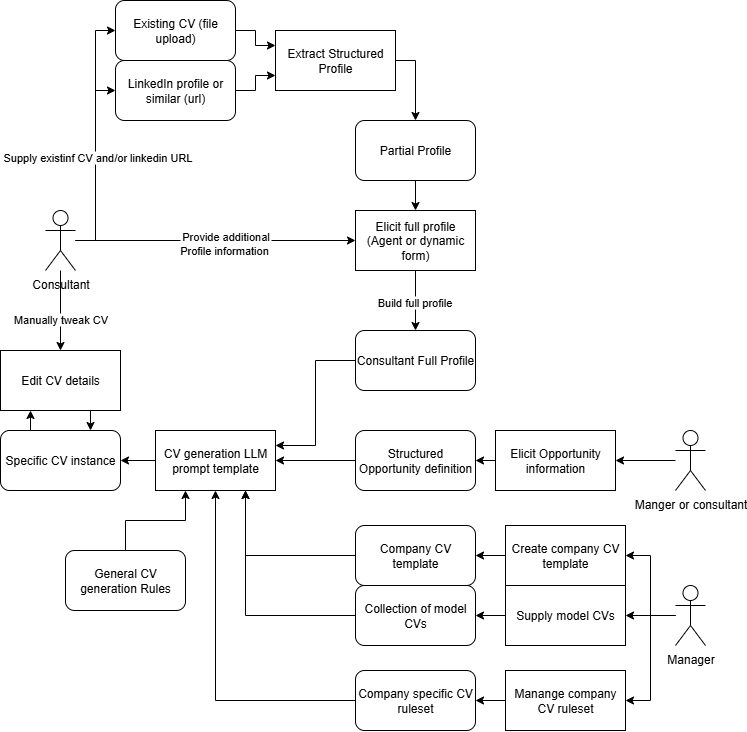

The diagram above was exported from draw.io. Its source (the exported page's mxGraphModel, read from the mxfile embedded in the PNG):
<mxGraphModel dx="1103" dy="781" grid="1" gridSize="10" guides="1" tooltips="1" connect="1" arrows="1" fold="1" page="1" pageScale="1" pageWidth="827" pageHeight="1169" math="0" shadow="0">
  <root>
    <mxCell id="0" />
    <mxCell id="1" parent="0" />
    <mxCell id="tA0kw-s4O2Ri8wAdXXV6-23" style="edgeStyle=orthogonalEdgeStyle;rounded=0;orthogonalLoop=1;jettySize=auto;html=1;exitX=0;exitY=0.5;exitDx=0;exitDy=0;entryX=1;entryY=0.25;entryDx=0;entryDy=0;" edge="1" parent="1" source="tA0kw-s4O2Ri8wAdXXV6-1" target="tA0kw-s4O2Ri8wAdXXV6-21">
      <mxGeometry relative="1" as="geometry" />
    </mxCell>
    <mxCell id="tA0kw-s4O2Ri8wAdXXV6-1" value="Consultant Full Profile" style="rounded=1;whiteSpace=wrap;html=1;" vertex="1" parent="1">
      <mxGeometry x="380" y="390" width="120" height="60" as="geometry" />
    </mxCell>
    <mxCell id="tA0kw-s4O2Ri8wAdXXV6-5" style="edgeStyle=orthogonalEdgeStyle;rounded=0;orthogonalLoop=1;jettySize=auto;html=1;exitX=1;exitY=0.5;exitDx=0;exitDy=0;entryX=0;entryY=0.25;entryDx=0;entryDy=0;" edge="1" parent="1" source="tA0kw-s4O2Ri8wAdXXV6-2" target="tA0kw-s4O2Ri8wAdXXV6-4">
      <mxGeometry relative="1" as="geometry" />
    </mxCell>
    <mxCell id="tA0kw-s4O2Ri8wAdXXV6-2" value="Existing CV (file upload)" style="rounded=1;whiteSpace=wrap;html=1;" vertex="1" parent="1">
      <mxGeometry x="140" y="60" width="120" height="60" as="geometry" />
    </mxCell>
    <mxCell id="tA0kw-s4O2Ri8wAdXXV6-6" style="edgeStyle=orthogonalEdgeStyle;rounded=0;orthogonalLoop=1;jettySize=auto;html=1;exitX=1;exitY=0.5;exitDx=0;exitDy=0;entryX=0;entryY=0.75;entryDx=0;entryDy=0;" edge="1" parent="1" source="tA0kw-s4O2Ri8wAdXXV6-3" target="tA0kw-s4O2Ri8wAdXXV6-4">
      <mxGeometry relative="1" as="geometry" />
    </mxCell>
    <mxCell id="tA0kw-s4O2Ri8wAdXXV6-3" value="LinkedIn profile or similar (url)" style="rounded=1;whiteSpace=wrap;html=1;" vertex="1" parent="1">
      <mxGeometry x="140" y="120" width="120" height="60" as="geometry" />
    </mxCell>
    <mxCell id="tA0kw-s4O2Ri8wAdXXV6-9" style="edgeStyle=orthogonalEdgeStyle;rounded=0;orthogonalLoop=1;jettySize=auto;html=1;exitX=1;exitY=0.5;exitDx=0;exitDy=0;entryX=0.5;entryY=0;entryDx=0;entryDy=0;" edge="1" parent="1" source="tA0kw-s4O2Ri8wAdXXV6-4" target="tA0kw-s4O2Ri8wAdXXV6-8">
      <mxGeometry relative="1" as="geometry" />
    </mxCell>
    <mxCell id="tA0kw-s4O2Ri8wAdXXV6-4" value="Extract Structured Profile" style="rounded=0;whiteSpace=wrap;html=1;" vertex="1" parent="1">
      <mxGeometry x="300" y="90" width="120" height="60" as="geometry" />
    </mxCell>
    <mxCell id="tA0kw-s4O2Ri8wAdXXV6-38" value="" style="edgeStyle=orthogonalEdgeStyle;rounded=0;orthogonalLoop=1;jettySize=auto;html=1;" edge="1" parent="1" source="tA0kw-s4O2Ri8wAdXXV6-7" target="tA0kw-s4O2Ri8wAdXXV6-10">
      <mxGeometry relative="1" as="geometry" />
    </mxCell>
    <mxCell id="tA0kw-s4O2Ri8wAdXXV6-55" value="Provide additional &lt;br&gt;Profile information&amp;nbsp;" style="edgeLabel;html=1;align=center;verticalAlign=middle;resizable=0;points=[];" vertex="1" connectable="0" parent="tA0kw-s4O2Ri8wAdXXV6-38">
      <mxGeometry x="0.067" y="-2" relative="1" as="geometry">
        <mxPoint x="-1" as="offset" />
      </mxGeometry>
    </mxCell>
    <mxCell id="tA0kw-s4O2Ri8wAdXXV6-39" style="edgeStyle=orthogonalEdgeStyle;rounded=0;orthogonalLoop=1;jettySize=auto;html=1;entryX=0.5;entryY=0;entryDx=0;entryDy=0;" edge="1" parent="1" source="tA0kw-s4O2Ri8wAdXXV6-7" target="tA0kw-s4O2Ri8wAdXXV6-28">
      <mxGeometry relative="1" as="geometry" />
    </mxCell>
    <mxCell id="tA0kw-s4O2Ri8wAdXXV6-56" value="Manually tweak CV" style="edgeLabel;html=1;align=center;verticalAlign=middle;resizable=0;points=[];" vertex="1" connectable="0" parent="tA0kw-s4O2Ri8wAdXXV6-39">
      <mxGeometry x="0.225" y="-1" relative="1" as="geometry">
        <mxPoint as="offset" />
      </mxGeometry>
    </mxCell>
    <mxCell id="tA0kw-s4O2Ri8wAdXXV6-49" style="edgeStyle=orthogonalEdgeStyle;rounded=0;orthogonalLoop=1;jettySize=auto;html=1;entryX=0;entryY=0.5;entryDx=0;entryDy=0;" edge="1" parent="1" source="tA0kw-s4O2Ri8wAdXXV6-7" target="tA0kw-s4O2Ri8wAdXXV6-2">
      <mxGeometry relative="1" as="geometry" />
    </mxCell>
    <mxCell id="tA0kw-s4O2Ri8wAdXXV6-51" style="edgeStyle=orthogonalEdgeStyle;rounded=0;orthogonalLoop=1;jettySize=auto;html=1;entryX=0;entryY=0.5;entryDx=0;entryDy=0;" edge="1" parent="1" source="tA0kw-s4O2Ri8wAdXXV6-7" target="tA0kw-s4O2Ri8wAdXXV6-3">
      <mxGeometry relative="1" as="geometry" />
    </mxCell>
    <mxCell id="tA0kw-s4O2Ri8wAdXXV6-52" value="Supply existinf CV and/or linkedin URL" style="edgeLabel;html=1;align=center;verticalAlign=middle;resizable=0;points=[];" vertex="1" connectable="0" parent="tA0kw-s4O2Ri8wAdXXV6-51">
      <mxGeometry x="0.0882" y="-1" relative="1" as="geometry">
        <mxPoint y="-1" as="offset" />
      </mxGeometry>
    </mxCell>
    <mxCell id="tA0kw-s4O2Ri8wAdXXV6-7" value="Consultant" style="shape=umlActor;verticalLabelPosition=bottom;verticalAlign=top;html=1;outlineConnect=0;" vertex="1" parent="1">
      <mxGeometry x="70" y="270" width="30" height="60" as="geometry" />
    </mxCell>
    <mxCell id="tA0kw-s4O2Ri8wAdXXV6-11" style="edgeStyle=orthogonalEdgeStyle;rounded=0;orthogonalLoop=1;jettySize=auto;html=1;exitX=0.5;exitY=1;exitDx=0;exitDy=0;" edge="1" parent="1" source="tA0kw-s4O2Ri8wAdXXV6-8" target="tA0kw-s4O2Ri8wAdXXV6-10">
      <mxGeometry relative="1" as="geometry" />
    </mxCell>
    <mxCell id="tA0kw-s4O2Ri8wAdXXV6-8" value="Partial Profile" style="rounded=1;whiteSpace=wrap;html=1;" vertex="1" parent="1">
      <mxGeometry x="380" y="180" width="120" height="60" as="geometry" />
    </mxCell>
    <mxCell id="tA0kw-s4O2Ri8wAdXXV6-12" style="edgeStyle=orthogonalEdgeStyle;rounded=0;orthogonalLoop=1;jettySize=auto;html=1;exitX=0.5;exitY=1;exitDx=0;exitDy=0;entryX=0.5;entryY=0;entryDx=0;entryDy=0;" edge="1" parent="1" source="tA0kw-s4O2Ri8wAdXXV6-10" target="tA0kw-s4O2Ri8wAdXXV6-1">
      <mxGeometry relative="1" as="geometry" />
    </mxCell>
    <mxCell id="tA0kw-s4O2Ri8wAdXXV6-57" value="Build full profile" style="edgeLabel;html=1;align=center;verticalAlign=middle;resizable=0;points=[];" vertex="1" connectable="0" parent="tA0kw-s4O2Ri8wAdXXV6-12">
      <mxGeometry x="0.0619" y="-2" relative="1" as="geometry">
        <mxPoint as="offset" />
      </mxGeometry>
    </mxCell>
    <mxCell id="tA0kw-s4O2Ri8wAdXXV6-10" value="Elicit full profile (Agent or dynamic form)" style="rounded=0;whiteSpace=wrap;html=1;" vertex="1" parent="1">
      <mxGeometry x="380" y="270" width="120" height="60" as="geometry" />
    </mxCell>
    <mxCell id="tA0kw-s4O2Ri8wAdXXV6-26" style="edgeStyle=orthogonalEdgeStyle;rounded=0;orthogonalLoop=1;jettySize=auto;html=1;exitX=0;exitY=0.5;exitDx=0;exitDy=0;entryX=1;entryY=0.5;entryDx=0;entryDy=0;" edge="1" parent="1" source="tA0kw-s4O2Ri8wAdXXV6-13" target="tA0kw-s4O2Ri8wAdXXV6-21">
      <mxGeometry relative="1" as="geometry" />
    </mxCell>
    <mxCell id="tA0kw-s4O2Ri8wAdXXV6-13" value="Structured Opportunity definition" style="rounded=1;whiteSpace=wrap;html=1;" vertex="1" parent="1">
      <mxGeometry x="380" y="490" width="120" height="60" as="geometry" />
    </mxCell>
    <mxCell id="tA0kw-s4O2Ri8wAdXXV6-48" style="edgeStyle=orthogonalEdgeStyle;rounded=0;orthogonalLoop=1;jettySize=auto;html=1;entryX=1;entryY=0.5;entryDx=0;entryDy=0;" edge="1" parent="1" source="tA0kw-s4O2Ri8wAdXXV6-16" target="tA0kw-s4O2Ri8wAdXXV6-17">
      <mxGeometry relative="1" as="geometry" />
    </mxCell>
    <mxCell id="tA0kw-s4O2Ri8wAdXXV6-16" value="Manger or consultant" style="shape=umlActor;verticalLabelPosition=bottom;verticalAlign=top;html=1;outlineConnect=0;" vertex="1" parent="1">
      <mxGeometry x="700" y="490" width="30" height="60" as="geometry" />
    </mxCell>
    <mxCell id="tA0kw-s4O2Ri8wAdXXV6-18" style="edgeStyle=orthogonalEdgeStyle;rounded=0;orthogonalLoop=1;jettySize=auto;html=1;exitX=0;exitY=0.5;exitDx=0;exitDy=0;entryX=1;entryY=0.5;entryDx=0;entryDy=0;" edge="1" parent="1" source="tA0kw-s4O2Ri8wAdXXV6-17" target="tA0kw-s4O2Ri8wAdXXV6-13">
      <mxGeometry relative="1" as="geometry" />
    </mxCell>
    <mxCell id="tA0kw-s4O2Ri8wAdXXV6-17" value="Elicit Opportunity information" style="rounded=0;whiteSpace=wrap;html=1;" vertex="1" parent="1">
      <mxGeometry x="520" y="490" width="120" height="60" as="geometry" />
    </mxCell>
    <mxCell id="tA0kw-s4O2Ri8wAdXXV6-24" style="edgeStyle=orthogonalEdgeStyle;rounded=0;orthogonalLoop=1;jettySize=auto;html=1;exitX=0;exitY=0.5;exitDx=0;exitDy=0;entryX=0.75;entryY=1;entryDx=0;entryDy=0;" edge="1" parent="1" source="tA0kw-s4O2Ri8wAdXXV6-19" target="tA0kw-s4O2Ri8wAdXXV6-21">
      <mxGeometry relative="1" as="geometry" />
    </mxCell>
    <mxCell id="tA0kw-s4O2Ri8wAdXXV6-19" value="Company CV template" style="rounded=1;whiteSpace=wrap;html=1;" vertex="1" parent="1">
      <mxGeometry x="380" y="585" width="120" height="60" as="geometry" />
    </mxCell>
    <mxCell id="tA0kw-s4O2Ri8wAdXXV6-25" style="edgeStyle=orthogonalEdgeStyle;rounded=0;orthogonalLoop=1;jettySize=auto;html=1;exitX=0;exitY=0.5;exitDx=0;exitDy=0;entryX=0.75;entryY=1;entryDx=0;entryDy=0;" edge="1" parent="1" source="tA0kw-s4O2Ri8wAdXXV6-20" target="tA0kw-s4O2Ri8wAdXXV6-21">
      <mxGeometry relative="1" as="geometry" />
    </mxCell>
    <mxCell id="tA0kw-s4O2Ri8wAdXXV6-20" value="Collection of model CVs" style="rounded=1;whiteSpace=wrap;html=1;" vertex="1" parent="1">
      <mxGeometry x="380" y="645" width="120" height="60" as="geometry" />
    </mxCell>
    <mxCell id="tA0kw-s4O2Ri8wAdXXV6-27" style="edgeStyle=orthogonalEdgeStyle;rounded=0;orthogonalLoop=1;jettySize=auto;html=1;exitX=0;exitY=0.5;exitDx=0;exitDy=0;entryX=1;entryY=0.5;entryDx=0;entryDy=0;" edge="1" parent="1" source="tA0kw-s4O2Ri8wAdXXV6-21" target="tA0kw-s4O2Ri8wAdXXV6-22">
      <mxGeometry relative="1" as="geometry" />
    </mxCell>
    <mxCell id="tA0kw-s4O2Ri8wAdXXV6-21" value="CV generation LLM prompt template" style="rounded=0;whiteSpace=wrap;html=1;" vertex="1" parent="1">
      <mxGeometry x="180" y="490" width="120" height="60" as="geometry" />
    </mxCell>
    <mxCell id="tA0kw-s4O2Ri8wAdXXV6-29" style="edgeStyle=orthogonalEdgeStyle;rounded=0;orthogonalLoop=1;jettySize=auto;html=1;exitX=0.25;exitY=0;exitDx=0;exitDy=0;entryX=0.25;entryY=1;entryDx=0;entryDy=0;" edge="1" parent="1" source="tA0kw-s4O2Ri8wAdXXV6-22" target="tA0kw-s4O2Ri8wAdXXV6-28">
      <mxGeometry relative="1" as="geometry" />
    </mxCell>
    <mxCell id="tA0kw-s4O2Ri8wAdXXV6-22" value="Specific CV instance" style="rounded=1;whiteSpace=wrap;html=1;" vertex="1" parent="1">
      <mxGeometry x="25" y="490" width="120" height="60" as="geometry" />
    </mxCell>
    <mxCell id="tA0kw-s4O2Ri8wAdXXV6-30" style="edgeStyle=orthogonalEdgeStyle;rounded=0;orthogonalLoop=1;jettySize=auto;html=1;exitX=0.75;exitY=1;exitDx=0;exitDy=0;entryX=0.75;entryY=0;entryDx=0;entryDy=0;" edge="1" parent="1" source="tA0kw-s4O2Ri8wAdXXV6-28" target="tA0kw-s4O2Ri8wAdXXV6-22">
      <mxGeometry relative="1" as="geometry" />
    </mxCell>
    <mxCell id="tA0kw-s4O2Ri8wAdXXV6-28" value="Edit CV details" style="rounded=0;whiteSpace=wrap;html=1;" vertex="1" parent="1">
      <mxGeometry x="25" y="410" width="120" height="60" as="geometry" />
    </mxCell>
    <mxCell id="tA0kw-s4O2Ri8wAdXXV6-36" style="edgeStyle=orthogonalEdgeStyle;rounded=0;orthogonalLoop=1;jettySize=auto;html=1;exitX=0.5;exitY=0;exitDx=0;exitDy=0;entryX=0.25;entryY=1;entryDx=0;entryDy=0;" edge="1" parent="1" source="tA0kw-s4O2Ri8wAdXXV6-31" target="tA0kw-s4O2Ri8wAdXXV6-21">
      <mxGeometry relative="1" as="geometry" />
    </mxCell>
    <mxCell id="tA0kw-s4O2Ri8wAdXXV6-31" value="General CV generation Rules" style="rounded=1;whiteSpace=wrap;html=1;" vertex="1" parent="1">
      <mxGeometry x="90" y="610" width="120" height="60" as="geometry" />
    </mxCell>
    <mxCell id="tA0kw-s4O2Ri8wAdXXV6-35" style="edgeStyle=orthogonalEdgeStyle;rounded=0;orthogonalLoop=1;jettySize=auto;html=1;exitX=0;exitY=0.5;exitDx=0;exitDy=0;entryX=0.5;entryY=1;entryDx=0;entryDy=0;" edge="1" parent="1" source="tA0kw-s4O2Ri8wAdXXV6-32" target="tA0kw-s4O2Ri8wAdXXV6-21">
      <mxGeometry relative="1" as="geometry" />
    </mxCell>
    <mxCell id="tA0kw-s4O2Ri8wAdXXV6-32" value="Company specific CV ruleset" style="rounded=1;whiteSpace=wrap;html=1;" vertex="1" parent="1">
      <mxGeometry x="380" y="730" width="120" height="60" as="geometry" />
    </mxCell>
    <mxCell id="tA0kw-s4O2Ri8wAdXXV6-34" style="edgeStyle=orthogonalEdgeStyle;rounded=0;orthogonalLoop=1;jettySize=auto;html=1;exitX=0;exitY=0.5;exitDx=0;exitDy=0;entryX=1;entryY=0.5;entryDx=0;entryDy=0;" edge="1" parent="1" source="tA0kw-s4O2Ri8wAdXXV6-33" target="tA0kw-s4O2Ri8wAdXXV6-32">
      <mxGeometry relative="1" as="geometry" />
    </mxCell>
    <mxCell id="tA0kw-s4O2Ri8wAdXXV6-33" value="Manange company CV ruleset" style="rounded=0;whiteSpace=wrap;html=1;" vertex="1" parent="1">
      <mxGeometry x="530" y="730" width="120" height="60" as="geometry" />
    </mxCell>
    <mxCell id="tA0kw-s4O2Ri8wAdXXV6-42" style="edgeStyle=orthogonalEdgeStyle;rounded=0;orthogonalLoop=1;jettySize=auto;html=1;exitX=0;exitY=0.5;exitDx=0;exitDy=0;entryX=1;entryY=0.5;entryDx=0;entryDy=0;" edge="1" parent="1" source="tA0kw-s4O2Ri8wAdXXV6-40" target="tA0kw-s4O2Ri8wAdXXV6-19">
      <mxGeometry relative="1" as="geometry" />
    </mxCell>
    <mxCell id="tA0kw-s4O2Ri8wAdXXV6-40" value="Create company CV template" style="rounded=0;whiteSpace=wrap;html=1;" vertex="1" parent="1">
      <mxGeometry x="530" y="585" width="120" height="60" as="geometry" />
    </mxCell>
    <mxCell id="tA0kw-s4O2Ri8wAdXXV6-43" style="edgeStyle=orthogonalEdgeStyle;rounded=0;orthogonalLoop=1;jettySize=auto;html=1;exitX=0;exitY=0.5;exitDx=0;exitDy=0;entryX=1;entryY=0.5;entryDx=0;entryDy=0;" edge="1" parent="1" source="tA0kw-s4O2Ri8wAdXXV6-41" target="tA0kw-s4O2Ri8wAdXXV6-20">
      <mxGeometry relative="1" as="geometry" />
    </mxCell>
    <mxCell id="tA0kw-s4O2Ri8wAdXXV6-41" value="Supply model CVs" style="rounded=0;whiteSpace=wrap;html=1;" vertex="1" parent="1">
      <mxGeometry x="530" y="645" width="120" height="60" as="geometry" />
    </mxCell>
    <mxCell id="tA0kw-s4O2Ri8wAdXXV6-45" style="edgeStyle=orthogonalEdgeStyle;rounded=0;orthogonalLoop=1;jettySize=auto;html=1;entryX=1;entryY=0.5;entryDx=0;entryDy=0;" edge="1" parent="1" source="tA0kw-s4O2Ri8wAdXXV6-44" target="tA0kw-s4O2Ri8wAdXXV6-40">
      <mxGeometry relative="1" as="geometry" />
    </mxCell>
    <mxCell id="tA0kw-s4O2Ri8wAdXXV6-46" style="edgeStyle=orthogonalEdgeStyle;rounded=0;orthogonalLoop=1;jettySize=auto;html=1;" edge="1" parent="1" source="tA0kw-s4O2Ri8wAdXXV6-44" target="tA0kw-s4O2Ri8wAdXXV6-41">
      <mxGeometry relative="1" as="geometry" />
    </mxCell>
    <mxCell id="tA0kw-s4O2Ri8wAdXXV6-47" style="edgeStyle=orthogonalEdgeStyle;rounded=0;orthogonalLoop=1;jettySize=auto;html=1;entryX=1;entryY=0.5;entryDx=0;entryDy=0;" edge="1" parent="1" source="tA0kw-s4O2Ri8wAdXXV6-44" target="tA0kw-s4O2Ri8wAdXXV6-33">
      <mxGeometry relative="1" as="geometry" />
    </mxCell>
    <mxCell id="tA0kw-s4O2Ri8wAdXXV6-44" value="Manager" style="shape=umlActor;verticalLabelPosition=bottom;verticalAlign=top;html=1;outlineConnect=0;" vertex="1" parent="1">
      <mxGeometry x="700" y="645" width="30" height="60" as="geometry" />
    </mxCell>
  </root>
</mxGraphModel>